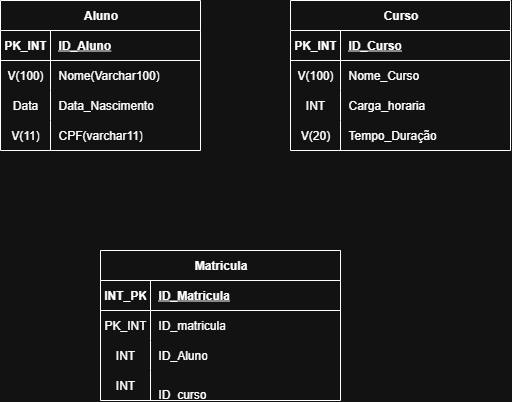

The diagram above was exported from draw.io. Its source (the exported page's mxGraphModel, read from the mxfile embedded in the PNG):
<mxGraphModel dx="1123" dy="616" grid="1" gridSize="10" guides="1" tooltips="1" connect="1" arrows="1" fold="1" page="1" pageScale="1" pageWidth="827" pageHeight="1169" math="0" shadow="0">
  <root>
    <mxCell id="0" />
    <mxCell id="1" parent="0" />
    <mxCell id="UHrB12Augnso_ZFUzPPr-82" value="Aluno" style="shape=table;startSize=30;container=1;collapsible=1;childLayout=tableLayout;fixedRows=1;rowLines=0;fontStyle=1;align=center;resizeLast=1;html=1;" vertex="1" parent="1">
      <mxGeometry x="390" y="840" width="200" height="150" as="geometry" />
    </mxCell>
    <mxCell id="UHrB12Augnso_ZFUzPPr-83" value="" style="shape=tableRow;horizontal=0;startSize=0;swimlaneHead=0;swimlaneBody=0;fillColor=none;collapsible=0;dropTarget=0;points=[[0,0.5],[1,0.5]];portConstraint=eastwest;top=0;left=0;right=0;bottom=1;" vertex="1" parent="UHrB12Augnso_ZFUzPPr-82">
      <mxGeometry y="30" width="200" height="30" as="geometry" />
    </mxCell>
    <mxCell id="UHrB12Augnso_ZFUzPPr-84" value="PK_INT" style="shape=partialRectangle;connectable=0;fillColor=none;top=0;left=0;bottom=0;right=0;fontStyle=1;overflow=hidden;whiteSpace=wrap;html=1;" vertex="1" parent="UHrB12Augnso_ZFUzPPr-83">
      <mxGeometry width="50" height="30" as="geometry">
        <mxRectangle width="50" height="30" as="alternateBounds" />
      </mxGeometry>
    </mxCell>
    <mxCell id="UHrB12Augnso_ZFUzPPr-85" value="ID_Aluno" style="shape=partialRectangle;connectable=0;fillColor=none;top=0;left=0;bottom=0;right=0;align=left;spacingLeft=6;fontStyle=5;overflow=hidden;whiteSpace=wrap;html=1;" vertex="1" parent="UHrB12Augnso_ZFUzPPr-83">
      <mxGeometry x="50" width="150" height="30" as="geometry">
        <mxRectangle width="150" height="30" as="alternateBounds" />
      </mxGeometry>
    </mxCell>
    <mxCell id="UHrB12Augnso_ZFUzPPr-86" value="" style="shape=tableRow;horizontal=0;startSize=0;swimlaneHead=0;swimlaneBody=0;fillColor=none;collapsible=0;dropTarget=0;points=[[0,0.5],[1,0.5]];portConstraint=eastwest;top=0;left=0;right=0;bottom=0;" vertex="1" parent="UHrB12Augnso_ZFUzPPr-82">
      <mxGeometry y="60" width="200" height="30" as="geometry" />
    </mxCell>
    <mxCell id="UHrB12Augnso_ZFUzPPr-87" value="V(100)" style="shape=partialRectangle;connectable=0;fillColor=none;top=0;left=0;bottom=0;right=0;editable=1;overflow=hidden;whiteSpace=wrap;html=1;" vertex="1" parent="UHrB12Augnso_ZFUzPPr-86">
      <mxGeometry width="50" height="30" as="geometry">
        <mxRectangle width="50" height="30" as="alternateBounds" />
      </mxGeometry>
    </mxCell>
    <mxCell id="UHrB12Augnso_ZFUzPPr-88" value="Nome(Varchar100)" style="shape=partialRectangle;connectable=0;fillColor=none;top=0;left=0;bottom=0;right=0;align=left;spacingLeft=6;overflow=hidden;whiteSpace=wrap;html=1;" vertex="1" parent="UHrB12Augnso_ZFUzPPr-86">
      <mxGeometry x="50" width="150" height="30" as="geometry">
        <mxRectangle width="150" height="30" as="alternateBounds" />
      </mxGeometry>
    </mxCell>
    <mxCell id="UHrB12Augnso_ZFUzPPr-89" value="" style="shape=tableRow;horizontal=0;startSize=0;swimlaneHead=0;swimlaneBody=0;fillColor=none;collapsible=0;dropTarget=0;points=[[0,0.5],[1,0.5]];portConstraint=eastwest;top=0;left=0;right=0;bottom=0;" vertex="1" parent="UHrB12Augnso_ZFUzPPr-82">
      <mxGeometry y="90" width="200" height="30" as="geometry" />
    </mxCell>
    <mxCell id="UHrB12Augnso_ZFUzPPr-90" value="Data" style="shape=partialRectangle;connectable=0;fillColor=none;top=0;left=0;bottom=0;right=0;editable=1;overflow=hidden;whiteSpace=wrap;html=1;" vertex="1" parent="UHrB12Augnso_ZFUzPPr-89">
      <mxGeometry width="50" height="30" as="geometry">
        <mxRectangle width="50" height="30" as="alternateBounds" />
      </mxGeometry>
    </mxCell>
    <mxCell id="UHrB12Augnso_ZFUzPPr-91" value="Data_Nascimento" style="shape=partialRectangle;connectable=0;fillColor=none;top=0;left=0;bottom=0;right=0;align=left;spacingLeft=6;overflow=hidden;whiteSpace=wrap;html=1;" vertex="1" parent="UHrB12Augnso_ZFUzPPr-89">
      <mxGeometry x="50" width="150" height="30" as="geometry">
        <mxRectangle width="150" height="30" as="alternateBounds" />
      </mxGeometry>
    </mxCell>
    <mxCell id="UHrB12Augnso_ZFUzPPr-92" value="" style="shape=tableRow;horizontal=0;startSize=0;swimlaneHead=0;swimlaneBody=0;fillColor=none;collapsible=0;dropTarget=0;points=[[0,0.5],[1,0.5]];portConstraint=eastwest;top=0;left=0;right=0;bottom=0;" vertex="1" parent="UHrB12Augnso_ZFUzPPr-82">
      <mxGeometry y="120" width="200" height="30" as="geometry" />
    </mxCell>
    <mxCell id="UHrB12Augnso_ZFUzPPr-93" value="V(11)" style="shape=partialRectangle;connectable=0;fillColor=none;top=0;left=0;bottom=0;right=0;editable=1;overflow=hidden;whiteSpace=wrap;html=1;" vertex="1" parent="UHrB12Augnso_ZFUzPPr-92">
      <mxGeometry width="50" height="30" as="geometry">
        <mxRectangle width="50" height="30" as="alternateBounds" />
      </mxGeometry>
    </mxCell>
    <mxCell id="UHrB12Augnso_ZFUzPPr-94" value="CPF(varchar11)" style="shape=partialRectangle;connectable=0;fillColor=none;top=0;left=0;bottom=0;right=0;align=left;spacingLeft=6;overflow=hidden;whiteSpace=wrap;html=1;" vertex="1" parent="UHrB12Augnso_ZFUzPPr-92">
      <mxGeometry x="50" width="150" height="30" as="geometry">
        <mxRectangle width="150" height="30" as="alternateBounds" />
      </mxGeometry>
    </mxCell>
    <mxCell id="UHrB12Augnso_ZFUzPPr-108" value="Curso" style="shape=table;startSize=30;container=1;collapsible=1;childLayout=tableLayout;fixedRows=1;rowLines=0;fontStyle=1;align=center;resizeLast=1;html=1;" vertex="1" parent="1">
      <mxGeometry x="680" y="840" width="220" height="150" as="geometry" />
    </mxCell>
    <mxCell id="UHrB12Augnso_ZFUzPPr-109" value="" style="shape=tableRow;horizontal=0;startSize=0;swimlaneHead=0;swimlaneBody=0;fillColor=none;collapsible=0;dropTarget=0;points=[[0,0.5],[1,0.5]];portConstraint=eastwest;top=0;left=0;right=0;bottom=1;" vertex="1" parent="UHrB12Augnso_ZFUzPPr-108">
      <mxGeometry y="30" width="220" height="30" as="geometry" />
    </mxCell>
    <mxCell id="UHrB12Augnso_ZFUzPPr-110" value="PK_INT" style="shape=partialRectangle;connectable=0;fillColor=none;top=0;left=0;bottom=0;right=0;fontStyle=1;overflow=hidden;whiteSpace=wrap;html=1;" vertex="1" parent="UHrB12Augnso_ZFUzPPr-109">
      <mxGeometry width="50" height="30" as="geometry">
        <mxRectangle width="50" height="30" as="alternateBounds" />
      </mxGeometry>
    </mxCell>
    <mxCell id="UHrB12Augnso_ZFUzPPr-111" value="ID_Curso" style="shape=partialRectangle;connectable=0;fillColor=none;top=0;left=0;bottom=0;right=0;align=left;spacingLeft=6;fontStyle=5;overflow=hidden;whiteSpace=wrap;html=1;" vertex="1" parent="UHrB12Augnso_ZFUzPPr-109">
      <mxGeometry x="50" width="170" height="30" as="geometry">
        <mxRectangle width="170" height="30" as="alternateBounds" />
      </mxGeometry>
    </mxCell>
    <mxCell id="UHrB12Augnso_ZFUzPPr-112" value="" style="shape=tableRow;horizontal=0;startSize=0;swimlaneHead=0;swimlaneBody=0;fillColor=none;collapsible=0;dropTarget=0;points=[[0,0.5],[1,0.5]];portConstraint=eastwest;top=0;left=0;right=0;bottom=0;" vertex="1" parent="UHrB12Augnso_ZFUzPPr-108">
      <mxGeometry y="60" width="220" height="30" as="geometry" />
    </mxCell>
    <mxCell id="UHrB12Augnso_ZFUzPPr-113" value="V(100)" style="shape=partialRectangle;connectable=0;fillColor=none;top=0;left=0;bottom=0;right=0;editable=1;overflow=hidden;whiteSpace=wrap;html=1;" vertex="1" parent="UHrB12Augnso_ZFUzPPr-112">
      <mxGeometry width="50" height="30" as="geometry">
        <mxRectangle width="50" height="30" as="alternateBounds" />
      </mxGeometry>
    </mxCell>
    <mxCell id="UHrB12Augnso_ZFUzPPr-114" value="Nome_Curso" style="shape=partialRectangle;connectable=0;fillColor=none;top=0;left=0;bottom=0;right=0;align=left;spacingLeft=6;overflow=hidden;whiteSpace=wrap;html=1;" vertex="1" parent="UHrB12Augnso_ZFUzPPr-112">
      <mxGeometry x="50" width="170" height="30" as="geometry">
        <mxRectangle width="170" height="30" as="alternateBounds" />
      </mxGeometry>
    </mxCell>
    <mxCell id="UHrB12Augnso_ZFUzPPr-115" value="" style="shape=tableRow;horizontal=0;startSize=0;swimlaneHead=0;swimlaneBody=0;fillColor=none;collapsible=0;dropTarget=0;points=[[0,0.5],[1,0.5]];portConstraint=eastwest;top=0;left=0;right=0;bottom=0;" vertex="1" parent="UHrB12Augnso_ZFUzPPr-108">
      <mxGeometry y="90" width="220" height="30" as="geometry" />
    </mxCell>
    <mxCell id="UHrB12Augnso_ZFUzPPr-116" value="INT" style="shape=partialRectangle;connectable=0;fillColor=none;top=0;left=0;bottom=0;right=0;editable=1;overflow=hidden;whiteSpace=wrap;html=1;" vertex="1" parent="UHrB12Augnso_ZFUzPPr-115">
      <mxGeometry width="50" height="30" as="geometry">
        <mxRectangle width="50" height="30" as="alternateBounds" />
      </mxGeometry>
    </mxCell>
    <mxCell id="UHrB12Augnso_ZFUzPPr-117" value="Carga_horaria" style="shape=partialRectangle;connectable=0;fillColor=none;top=0;left=0;bottom=0;right=0;align=left;spacingLeft=6;overflow=hidden;whiteSpace=wrap;html=1;" vertex="1" parent="UHrB12Augnso_ZFUzPPr-115">
      <mxGeometry x="50" width="170" height="30" as="geometry">
        <mxRectangle width="170" height="30" as="alternateBounds" />
      </mxGeometry>
    </mxCell>
    <mxCell id="UHrB12Augnso_ZFUzPPr-118" value="" style="shape=tableRow;horizontal=0;startSize=0;swimlaneHead=0;swimlaneBody=0;fillColor=none;collapsible=0;dropTarget=0;points=[[0,0.5],[1,0.5]];portConstraint=eastwest;top=0;left=0;right=0;bottom=0;" vertex="1" parent="UHrB12Augnso_ZFUzPPr-108">
      <mxGeometry y="120" width="220" height="30" as="geometry" />
    </mxCell>
    <mxCell id="UHrB12Augnso_ZFUzPPr-119" value="V(20)" style="shape=partialRectangle;connectable=0;fillColor=none;top=0;left=0;bottom=0;right=0;editable=1;overflow=hidden;whiteSpace=wrap;html=1;" vertex="1" parent="UHrB12Augnso_ZFUzPPr-118">
      <mxGeometry width="50" height="30" as="geometry">
        <mxRectangle width="50" height="30" as="alternateBounds" />
      </mxGeometry>
    </mxCell>
    <mxCell id="UHrB12Augnso_ZFUzPPr-120" value="Tempo_Duração" style="shape=partialRectangle;connectable=0;fillColor=none;top=0;left=0;bottom=0;right=0;align=left;spacingLeft=6;overflow=hidden;whiteSpace=wrap;html=1;" vertex="1" parent="UHrB12Augnso_ZFUzPPr-118">
      <mxGeometry x="50" width="170" height="30" as="geometry">
        <mxRectangle width="170" height="30" as="alternateBounds" />
      </mxGeometry>
    </mxCell>
    <mxCell id="UHrB12Augnso_ZFUzPPr-121" value="Matricula" style="shape=table;startSize=30;container=1;collapsible=1;childLayout=tableLayout;fixedRows=1;rowLines=0;fontStyle=1;align=center;resizeLast=1;html=1;" vertex="1" parent="1">
      <mxGeometry x="490" y="1090" width="240" height="150" as="geometry" />
    </mxCell>
    <mxCell id="UHrB12Augnso_ZFUzPPr-122" value="" style="shape=tableRow;horizontal=0;startSize=0;swimlaneHead=0;swimlaneBody=0;fillColor=none;collapsible=0;dropTarget=0;points=[[0,0.5],[1,0.5]];portConstraint=eastwest;top=0;left=0;right=0;bottom=1;" vertex="1" parent="UHrB12Augnso_ZFUzPPr-121">
      <mxGeometry y="30" width="240" height="30" as="geometry" />
    </mxCell>
    <mxCell id="UHrB12Augnso_ZFUzPPr-123" value="INT_PK" style="shape=partialRectangle;connectable=0;fillColor=none;top=0;left=0;bottom=0;right=0;fontStyle=1;overflow=hidden;whiteSpace=wrap;html=1;" vertex="1" parent="UHrB12Augnso_ZFUzPPr-122">
      <mxGeometry width="50" height="30" as="geometry">
        <mxRectangle width="50" height="30" as="alternateBounds" />
      </mxGeometry>
    </mxCell>
    <mxCell id="UHrB12Augnso_ZFUzPPr-124" value="ID_Matricula" style="shape=partialRectangle;connectable=0;fillColor=none;top=0;left=0;bottom=0;right=0;align=left;spacingLeft=6;fontStyle=5;overflow=hidden;whiteSpace=wrap;html=1;" vertex="1" parent="UHrB12Augnso_ZFUzPPr-122">
      <mxGeometry x="50" width="190" height="30" as="geometry">
        <mxRectangle width="190" height="30" as="alternateBounds" />
      </mxGeometry>
    </mxCell>
    <mxCell id="UHrB12Augnso_ZFUzPPr-125" value="" style="shape=tableRow;horizontal=0;startSize=0;swimlaneHead=0;swimlaneBody=0;fillColor=none;collapsible=0;dropTarget=0;points=[[0,0.5],[1,0.5]];portConstraint=eastwest;top=0;left=0;right=0;bottom=0;" vertex="1" parent="UHrB12Augnso_ZFUzPPr-121">
      <mxGeometry y="60" width="240" height="30" as="geometry" />
    </mxCell>
    <mxCell id="UHrB12Augnso_ZFUzPPr-126" value="PK_INT" style="shape=partialRectangle;connectable=0;fillColor=none;top=0;left=0;bottom=0;right=0;editable=1;overflow=hidden;whiteSpace=wrap;html=1;" vertex="1" parent="UHrB12Augnso_ZFUzPPr-125">
      <mxGeometry width="50" height="30" as="geometry">
        <mxRectangle width="50" height="30" as="alternateBounds" />
      </mxGeometry>
    </mxCell>
    <mxCell id="UHrB12Augnso_ZFUzPPr-127" value="ID_matricula" style="shape=partialRectangle;connectable=0;fillColor=none;top=0;left=0;bottom=0;right=0;align=left;spacingLeft=6;overflow=hidden;whiteSpace=wrap;html=1;" vertex="1" parent="UHrB12Augnso_ZFUzPPr-125">
      <mxGeometry x="50" width="190" height="30" as="geometry">
        <mxRectangle width="190" height="30" as="alternateBounds" />
      </mxGeometry>
    </mxCell>
    <mxCell id="UHrB12Augnso_ZFUzPPr-128" value="" style="shape=tableRow;horizontal=0;startSize=0;swimlaneHead=0;swimlaneBody=0;fillColor=none;collapsible=0;dropTarget=0;points=[[0,0.5],[1,0.5]];portConstraint=eastwest;top=0;left=0;right=0;bottom=0;" vertex="1" parent="UHrB12Augnso_ZFUzPPr-121">
      <mxGeometry y="90" width="240" height="30" as="geometry" />
    </mxCell>
    <mxCell id="UHrB12Augnso_ZFUzPPr-129" value="INT" style="shape=partialRectangle;connectable=0;fillColor=none;top=0;left=0;bottom=0;right=0;editable=1;overflow=hidden;whiteSpace=wrap;html=1;" vertex="1" parent="UHrB12Augnso_ZFUzPPr-128">
      <mxGeometry width="50" height="30" as="geometry">
        <mxRectangle width="50" height="30" as="alternateBounds" />
      </mxGeometry>
    </mxCell>
    <mxCell id="UHrB12Augnso_ZFUzPPr-130" value="ID_Aluno" style="shape=partialRectangle;connectable=0;fillColor=none;top=0;left=0;bottom=0;right=0;align=left;spacingLeft=6;overflow=hidden;whiteSpace=wrap;html=1;" vertex="1" parent="UHrB12Augnso_ZFUzPPr-128">
      <mxGeometry x="50" width="190" height="30" as="geometry">
        <mxRectangle width="190" height="30" as="alternateBounds" />
      </mxGeometry>
    </mxCell>
    <mxCell id="UHrB12Augnso_ZFUzPPr-131" value="" style="shape=tableRow;horizontal=0;startSize=0;swimlaneHead=0;swimlaneBody=0;fillColor=none;collapsible=0;dropTarget=0;points=[[0,0.5],[1,0.5]];portConstraint=eastwest;top=0;left=0;right=0;bottom=0;" vertex="1" parent="UHrB12Augnso_ZFUzPPr-121">
      <mxGeometry y="120" width="240" height="30" as="geometry" />
    </mxCell>
    <mxCell id="UHrB12Augnso_ZFUzPPr-132" value="INT" style="shape=partialRectangle;connectable=0;fillColor=none;top=0;left=0;bottom=0;right=0;editable=1;overflow=hidden;whiteSpace=wrap;html=1;" vertex="1" parent="UHrB12Augnso_ZFUzPPr-131">
      <mxGeometry width="50" height="30" as="geometry">
        <mxRectangle width="50" height="30" as="alternateBounds" />
      </mxGeometry>
    </mxCell>
    <mxCell id="UHrB12Augnso_ZFUzPPr-133" value="&lt;br&gt;ID_curso&lt;div&gt;&lt;br/&gt;&lt;/div&gt;" style="shape=partialRectangle;connectable=0;fillColor=none;top=0;left=0;bottom=0;right=0;align=left;spacingLeft=6;overflow=hidden;whiteSpace=wrap;html=1;" vertex="1" parent="UHrB12Augnso_ZFUzPPr-131">
      <mxGeometry x="50" width="190" height="30" as="geometry">
        <mxRectangle width="190" height="30" as="alternateBounds" />
      </mxGeometry>
    </mxCell>
  </root>
</mxGraphModel>